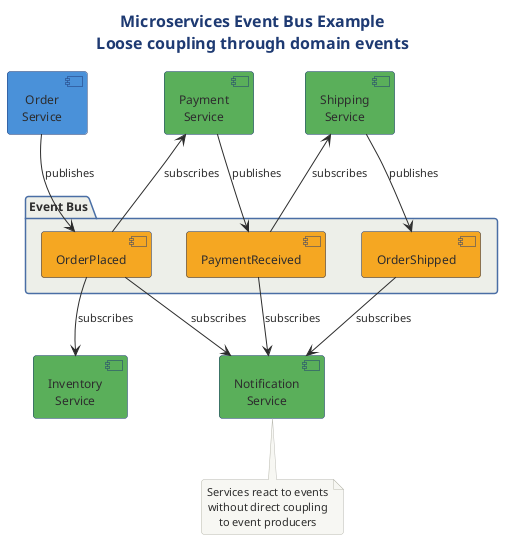

The diagram above was rendered by PlantUML. Its source (embedded in the PNG):
@startuml

title Microservices Event Bus Example\nLoose coupling through domain events

!include ../../../../../../tooling/styles/plantuml/structural/package-diagram-style.iuml

component "Order\nService" as OS #4A90D9

package "Event Bus" {
    component "OrderPlaced" as OP #F5A623
    component "PaymentReceived" as PR #F5A623
    component "OrderShipped" as OSH #F5A623
}

component "Inventory\nService" as IS #5BAE5B
component "Payment\nService" as PS #5BAE5B
component "Shipping\nService" as SS #5BAE5B
component "Notification\nService" as NS #5BAE5B

OS -down-> OP : publishes
PS -down-> PR : publishes
SS -down-> OSH : publishes

OP -down-> IS : subscribes
OP -down-> PS : subscribes
OP -down-> NS : subscribes

PR -down-> SS : subscribes
PR -down-> NS : subscribes

OSH -down-> NS : subscribes

note bottom of NS
  Services react to events
  without direct coupling
  to event producers
end note

@enduml